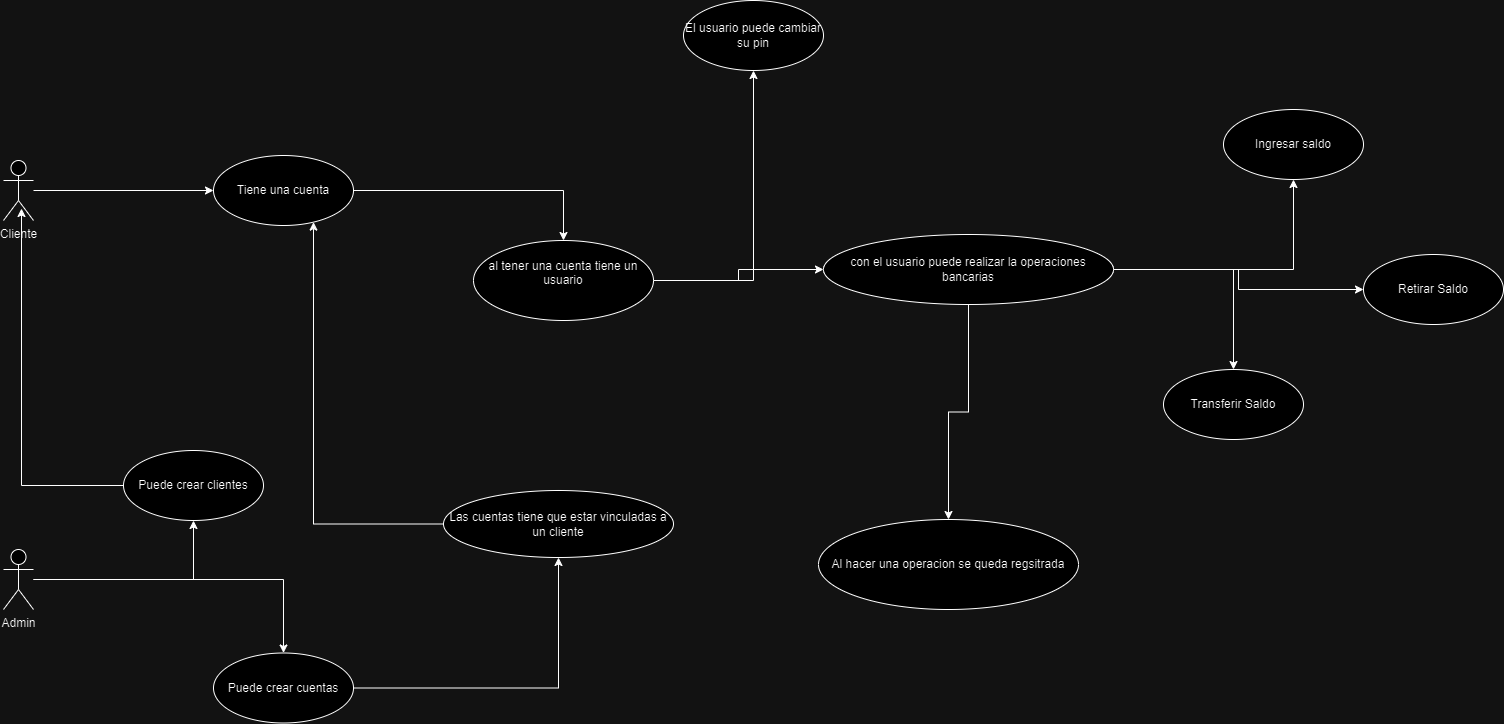

The diagram above was exported from draw.io. Its source (the exported page's mxGraphModel, read from the mxfile embedded in the PNG):
<mxGraphModel dx="1741" dy="958" grid="1" gridSize="10" guides="1" tooltips="1" connect="1" arrows="1" fold="1" page="1" pageScale="1" pageWidth="850" pageHeight="1100" math="0" shadow="0" extFonts="Permanent Marker^https://fonts.googleapis.com/css?family=Permanent+Marker">
  <root>
    <mxCell id="0" />
    <mxCell id="1" parent="0" />
    <mxCell id="h8R5FXh81EamMOM6o46m-5" style="edgeStyle=orthogonalEdgeStyle;rounded=0;orthogonalLoop=1;jettySize=auto;html=1;" edge="1" parent="1" source="h8R5FXh81EamMOM6o46m-1" target="h8R5FXh81EamMOM6o46m-4">
      <mxGeometry relative="1" as="geometry" />
    </mxCell>
    <mxCell id="h8R5FXh81EamMOM6o46m-1" value="Cliente" style="shape=umlActor;verticalLabelPosition=bottom;verticalAlign=top;html=1;" vertex="1" parent="1">
      <mxGeometry x="140" y="460" width="30" height="60" as="geometry" />
    </mxCell>
    <mxCell id="h8R5FXh81EamMOM6o46m-11" style="edgeStyle=orthogonalEdgeStyle;rounded=0;orthogonalLoop=1;jettySize=auto;html=1;" edge="1" parent="1" source="h8R5FXh81EamMOM6o46m-2" target="h8R5FXh81EamMOM6o46m-6">
      <mxGeometry relative="1" as="geometry" />
    </mxCell>
    <mxCell id="h8R5FXh81EamMOM6o46m-13" style="edgeStyle=orthogonalEdgeStyle;rounded=0;orthogonalLoop=1;jettySize=auto;html=1;" edge="1" parent="1" source="h8R5FXh81EamMOM6o46m-2" target="h8R5FXh81EamMOM6o46m-12">
      <mxGeometry relative="1" as="geometry" />
    </mxCell>
    <mxCell id="h8R5FXh81EamMOM6o46m-2" value="Admin" style="shape=umlActor;verticalLabelPosition=bottom;verticalAlign=top;html=1;" vertex="1" parent="1">
      <mxGeometry x="140" y="849" width="30" height="60" as="geometry" />
    </mxCell>
    <mxCell id="h8R5FXh81EamMOM6o46m-8" style="edgeStyle=orthogonalEdgeStyle;rounded=0;orthogonalLoop=1;jettySize=auto;html=1;" edge="1" parent="1" source="h8R5FXh81EamMOM6o46m-4" target="h8R5FXh81EamMOM6o46m-7">
      <mxGeometry relative="1" as="geometry" />
    </mxCell>
    <mxCell id="h8R5FXh81EamMOM6o46m-4" value="Tiene una cuenta" style="ellipse;whiteSpace=wrap;html=1;" vertex="1" parent="1">
      <mxGeometry x="350" y="455" width="140" height="70" as="geometry" />
    </mxCell>
    <mxCell id="h8R5FXh81EamMOM6o46m-6" value="Puede crear clientes" style="ellipse;whiteSpace=wrap;html=1;" vertex="1" parent="1">
      <mxGeometry x="260" y="750" width="140" height="70" as="geometry" />
    </mxCell>
    <mxCell id="h8R5FXh81EamMOM6o46m-10" style="edgeStyle=orthogonalEdgeStyle;rounded=0;orthogonalLoop=1;jettySize=auto;html=1;" edge="1" parent="1" source="h8R5FXh81EamMOM6o46m-7" target="h8R5FXh81EamMOM6o46m-9">
      <mxGeometry relative="1" as="geometry">
        <mxPoint x="850" y="589" as="sourcePoint" />
      </mxGeometry>
    </mxCell>
    <mxCell id="h8R5FXh81EamMOM6o46m-27" style="edgeStyle=orthogonalEdgeStyle;rounded=0;orthogonalLoop=1;jettySize=auto;html=1;" edge="1" parent="1" source="h8R5FXh81EamMOM6o46m-7" target="h8R5FXh81EamMOM6o46m-26">
      <mxGeometry relative="1" as="geometry" />
    </mxCell>
    <mxCell id="h8R5FXh81EamMOM6o46m-7" value="al tener una cuenta tiene un usuario&lt;div&gt;&lt;br&gt;&lt;/div&gt;" style="ellipse;whiteSpace=wrap;html=1;" vertex="1" parent="1">
      <mxGeometry x="610" y="540" width="180" height="80" as="geometry" />
    </mxCell>
    <mxCell id="h8R5FXh81EamMOM6o46m-15" style="edgeStyle=orthogonalEdgeStyle;rounded=0;orthogonalLoop=1;jettySize=auto;html=1;" edge="1" parent="1" source="h8R5FXh81EamMOM6o46m-9" target="h8R5FXh81EamMOM6o46m-14">
      <mxGeometry relative="1" as="geometry" />
    </mxCell>
    <mxCell id="h8R5FXh81EamMOM6o46m-19" style="edgeStyle=orthogonalEdgeStyle;rounded=0;orthogonalLoop=1;jettySize=auto;html=1;" edge="1" parent="1" source="h8R5FXh81EamMOM6o46m-9" target="h8R5FXh81EamMOM6o46m-16">
      <mxGeometry relative="1" as="geometry" />
    </mxCell>
    <mxCell id="h8R5FXh81EamMOM6o46m-20" style="edgeStyle=orthogonalEdgeStyle;rounded=0;orthogonalLoop=1;jettySize=auto;html=1;" edge="1" parent="1" source="h8R5FXh81EamMOM6o46m-9" target="h8R5FXh81EamMOM6o46m-17">
      <mxGeometry relative="1" as="geometry" />
    </mxCell>
    <mxCell id="h8R5FXh81EamMOM6o46m-21" style="edgeStyle=orthogonalEdgeStyle;rounded=0;orthogonalLoop=1;jettySize=auto;html=1;" edge="1" parent="1" source="h8R5FXh81EamMOM6o46m-9" target="h8R5FXh81EamMOM6o46m-18">
      <mxGeometry relative="1" as="geometry" />
    </mxCell>
    <mxCell id="h8R5FXh81EamMOM6o46m-9" value="con el usuario puede realizar la operaciones bancarias" style="ellipse;whiteSpace=wrap;html=1;" vertex="1" parent="1">
      <mxGeometry x="960" y="534" width="290" height="70" as="geometry" />
    </mxCell>
    <mxCell id="h8R5FXh81EamMOM6o46m-23" style="edgeStyle=orthogonalEdgeStyle;rounded=0;orthogonalLoop=1;jettySize=auto;html=1;" edge="1" parent="1" source="h8R5FXh81EamMOM6o46m-12" target="h8R5FXh81EamMOM6o46m-22">
      <mxGeometry relative="1" as="geometry" />
    </mxCell>
    <mxCell id="h8R5FXh81EamMOM6o46m-12" value="Puede crear cuentas" style="ellipse;whiteSpace=wrap;html=1;" vertex="1" parent="1">
      <mxGeometry x="350" y="952.5" width="140" height="70" as="geometry" />
    </mxCell>
    <mxCell id="h8R5FXh81EamMOM6o46m-14" value="Al hacer una operacion se queda regsitrada" style="ellipse;whiteSpace=wrap;html=1;" vertex="1" parent="1">
      <mxGeometry x="955" y="819" width="260" height="90" as="geometry" />
    </mxCell>
    <mxCell id="h8R5FXh81EamMOM6o46m-16" value="Ingresar saldo" style="ellipse;whiteSpace=wrap;html=1;" vertex="1" parent="1">
      <mxGeometry x="1360" y="409" width="140" height="70" as="geometry" />
    </mxCell>
    <mxCell id="h8R5FXh81EamMOM6o46m-17" value="Retirar Saldo" style="ellipse;whiteSpace=wrap;html=1;" vertex="1" parent="1">
      <mxGeometry x="1500" y="554" width="140" height="70" as="geometry" />
    </mxCell>
    <mxCell id="h8R5FXh81EamMOM6o46m-18" value="Transferir Saldo" style="ellipse;whiteSpace=wrap;html=1;" vertex="1" parent="1">
      <mxGeometry x="1300" y="669" width="140" height="70" as="geometry" />
    </mxCell>
    <mxCell id="h8R5FXh81EamMOM6o46m-29" style="edgeStyle=orthogonalEdgeStyle;rounded=0;orthogonalLoop=1;jettySize=auto;html=1;" edge="1" parent="1" source="h8R5FXh81EamMOM6o46m-22" target="h8R5FXh81EamMOM6o46m-4">
      <mxGeometry relative="1" as="geometry">
        <Array as="points">
          <mxPoint x="450" y="824" />
        </Array>
      </mxGeometry>
    </mxCell>
    <mxCell id="h8R5FXh81EamMOM6o46m-22" value="Las cuentas tiene que estar vinculadas a un cliente" style="ellipse;whiteSpace=wrap;html=1;" vertex="1" parent="1">
      <mxGeometry x="580" y="790" width="230" height="67" as="geometry" />
    </mxCell>
    <mxCell id="h8R5FXh81EamMOM6o46m-24" style="edgeStyle=orthogonalEdgeStyle;rounded=0;orthogonalLoop=1;jettySize=auto;html=1;entryX=0.6;entryY=0.8;entryDx=0;entryDy=0;entryPerimeter=0;" edge="1" parent="1" source="h8R5FXh81EamMOM6o46m-6" target="h8R5FXh81EamMOM6o46m-1">
      <mxGeometry relative="1" as="geometry" />
    </mxCell>
    <mxCell id="h8R5FXh81EamMOM6o46m-26" value="El usuario puede cambiar su pin" style="ellipse;whiteSpace=wrap;html=1;" vertex="1" parent="1">
      <mxGeometry x="820" y="300" width="140" height="70" as="geometry" />
    </mxCell>
  </root>
</mxGraphModel>